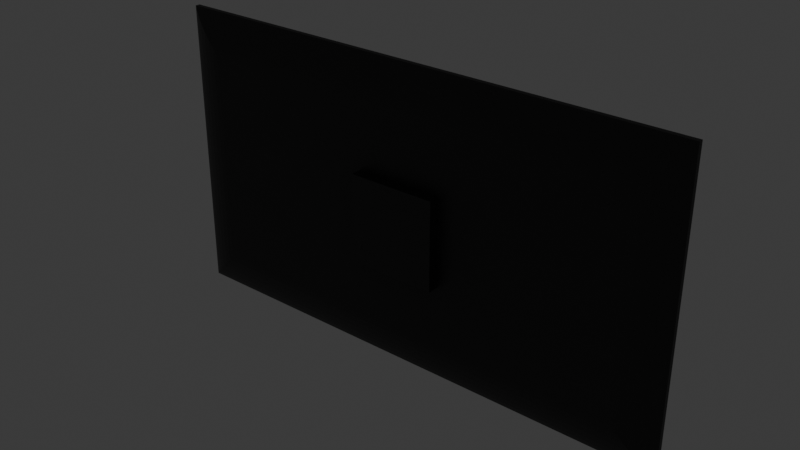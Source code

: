 # Source: screen.blend  (saved by Blender 4.0.36; exported with 4.5.12 LTS)
import bpy
from mathutils import Matrix  # noqa: F401  (used for matrix-valued properties, if any)

bpy.ops.wm.read_factory_settings(use_empty=True)
scene = bpy.context.scene
scene.name = 'Scene'

# ---- images (referenced by path relative to the original .blend; pixels are not part of the script)
import os
ASSET_DIR = os.environ.get("B2B_ASSET_DIR", "")  # directory of the original .blend (textures are referenced by path, not embedded)
HERE = os.path.dirname(os.path.abspath(__file__))  # packed textures are extracted next to this script under _unpacked/

def load_image(name, relpath, width, height, colorspace="sRGB"):
    """Load a texture the original file referenced (path relative to the .blend, or extracted next to this script)."""
    p = next((c for c in (os.path.join(HERE, relpath), os.path.join(ASSET_DIR, relpath)) if relpath and os.path.exists(c)), "")
    if p:
        img = bpy.data.images.load(p, check_existing=True)
        img.name = name
    else:  # same state as the original file: an image datablock whose file is absent (Cycles renders it pink)
        img = bpy.data.images.new(name, width, height)
        img.source = "FILE"
        img.filepath = "//" + (relpath or name)
    img.colorspace_settings.name = colorspace
    return img
img_capture_d__cran_2023_11_23_165034_png_001 = load_image("Capture d'écran 2023-11-23 165034.png.001", "res/Capture d'écran 2023-11-23 165034.png", 1024, 1024, 'sRGB')

# ---- materials (node trees are filled in below, after node groups)
mat_material_003 = bpy.data.materials.new('Material.003')
mat_material_003.use_transparent_shadow = False
mat_material_001 = bpy.data.materials.new('Material.001')
mat_material_001.alpha_threshold = 0.0
mat_material_001.use_transparent_shadow = False
mat_material_001.roughness = 0.5
mat_material_001.line_color = (0.0, 0.0, 0.0, 1.0)
mat_material_004 = bpy.data.materials.new('Material.004')
mat_material_004.use_transparent_shadow = False

# ---- material node trees
mat_material_003.use_nodes = True; mat_material_003.node_tree.nodes.clear()
_N = mat_material_003.node_tree.nodes; _L = mat_material_003.node_tree.links
n0 = _N.new('ShaderNodeBsdfPrincipled'); n0.name = 'Principled BSDF'; n0.location = (10, 300)
n0.inputs[0].default_value = (0.03, 0.03, 0.03, 1.0)
n0.inputs[3].default_value = 1.45
n1 = _N.new('ShaderNodeOutputMaterial'); n1.name = 'Material Output'; n1.location = (300, 300)
_L.new(n0.outputs[0], n1.inputs[0])
n1.is_active_output = True
mat_material_001.use_nodes = True; mat_material_001.node_tree.nodes.clear()
_N = mat_material_001.node_tree.nodes; _L = mat_material_001.node_tree.links
n0 = _N.new('ShaderNodeOutputMaterial'); n0.name = 'Material Output'; n0.location = (300, 300)
n1 = _N.new('ShaderNodeBsdfPrincipled'); n1.name = 'Principled BSDF'; n1.location = (10, 300)
n1.inputs[0].default_value = (0.03009, 0.03009, 0.03009, 1.0)
n1.inputs[3].default_value = 1.45
_L.new(n1.outputs[0], n0.inputs[0])
n0.is_active_output = True
mat_material_004.use_nodes = True; mat_material_004.node_tree.nodes.clear()
_N = mat_material_004.node_tree.nodes; _L = mat_material_004.node_tree.links
n0 = _N.new('ShaderNodeOutputMaterial'); n0.name = 'Material Output'; n0.location = (300, 300)
n1 = _N.new('ShaderNodeEmission'); n1.name = 'Emission'; n1.location = (41, 297)
n1.inputs[1].default_value = 1.3
n2 = _N.new('ShaderNodeTexImage'); n2.name = 'Image Texture'; n2.location = (-309, 297)
n2.image = img_capture_d__cran_2023_11_23_165034_png_001
_L.new(n2.outputs[0], n1.inputs[0])
_L.new(n1.outputs[0], n0.inputs[0])
n0.is_active_output = True

# ---- world
world_world = bpy.data.worlds.new('World'); scene.world = world_world
world_world.use_nodes = True; world_world.node_tree.nodes.clear()
_N = world_world.node_tree.nodes; _L = world_world.node_tree.links
n0 = _N.new('ShaderNodeOutputWorld'); n0.name = 'World Output'; n0.location = (300, 300)
n1 = _N.new('ShaderNodeBackground'); n1.name = 'Background'; n1.location = (10, 300)
n1.inputs[0].default_value = (0.05088, 0.05088, 0.05088, 1.0)
_L.new(n1.outputs[0], n0.inputs[0])
n0.is_active_output = True
world_world.color = (0.05088, 0.05088, 0.05088)
world_world.use_sun_shadow = False
world_world.sun_shadow_jitter_overblur = 0.0

# ---- meshes
me_cube = bpy.data.meshes.new('Cube')
me_cube.from_pydata([(-1.0, -1.0, -1.0), (-1.0, -1.0, 1.0), (-1.0, 1.0, -1.0), (-1.0, 1.0, 1.0), (1.0, -1.0, -1.0), (1.0, -1.0, 1.0), (1.0, 1.0, -1.0), (1.0, 1.0, 1.0), (5.847, 2.786, 3.286), (5.847, 2.786, -3.169), (-5.847, 2.786, 3.286), (-5.847, 2.786, -3.169), (-5.98, 2.333, -3.302), (-5.98, 2.333, 3.418), (5.98, 2.333, 3.418), (5.98, 2.333, -3.302), (5.951, 2.216, 3.39), (5.093, 0.5958, 2.531), (5.833, 1.797, 3.272), (5.692, 1.406, 3.13), (5.536, 1.07, 2.975), (5.378, 0.8129, 2.816), (5.226, 0.651, 2.665), (5.093, 0.5958, -2.414), (5.951, 2.216, -3.273), (5.226, 0.651, -2.548), (5.378, 0.8129, -2.699), (5.536, 1.07, -2.858), (5.692, 1.406, -3.013), (5.833, 1.797, -3.155), (-5.093, 0.5958, 2.531), (-5.951, 2.216, 3.39), (-5.226, 0.651, 2.665), (-5.378, 0.8129, 2.816), (-5.536, 1.07, 2.975), (-5.692, 1.406, 3.13), (-5.833, 1.797, 3.272), (-5.951, 2.216, -3.273), (-5.093, 0.5958, -2.414), (-5.833, 1.797, -3.155), (-5.692, 1.406, -3.013), (-5.536, 1.07, -2.858), (-5.378, 0.8129, -2.699), (-5.226, 0.651, -2.548), (5.98, 3.045, -3.302), (-5.98, 3.045, -3.302), (5.98, 3.045, 3.418), (-5.98, 3.045, 3.418), (5.847, 3.045, -3.169), (-5.847, 3.045, -3.169), (5.847, 3.045, 3.286), (-5.847, 3.045, 3.286)], [], [(0, 1, 3, 2), (2, 3, 7, 6), (6, 7, 5, 4), (4, 5, 1, 0), (2, 6, 4, 0), (7, 3, 1, 5), (46, 47, 13, 14), (31, 16, 14, 13), (12, 13, 47, 45), (45, 44, 15, 12), (44, 46, 14, 15), (11, 10, 8, 9), (23, 17, 30, 38), (24, 37, 12, 15), (37, 31, 13, 12), (38, 30, 32, 43), (43, 32, 33, 42), (42, 33, 34, 41), (41, 34, 35, 40), (40, 35, 36, 39), (39, 36, 31, 37), (17, 23, 25, 22), (22, 25, 26, 21), (21, 26, 27, 20), (20, 27, 28, 19), (19, 28, 29, 18), (18, 29, 24, 16), (16, 31, 36, 18), (18, 36, 35, 19), (19, 35, 34, 20), (20, 34, 33, 21), (21, 33, 32, 22), (22, 32, 30, 17), (37, 24, 29, 39), (39, 29, 28, 40), (40, 28, 27, 41), (41, 27, 26, 42), (42, 26, 25, 43), (43, 25, 23, 38), (16, 24, 15, 14), (49, 48, 44, 45), (48, 50, 46, 44), (51, 49, 45, 47), (50, 51, 47, 46), (11, 9, 48, 49), (9, 8, 50, 48), (10, 11, 49, 51), (8, 10, 51, 50)])
me_cube.polygons.foreach_set('material_index', [0, 0, 0, 0, 0, 0, 1, 1, 1, 1, 1, 1, 1, 1, 1, 1, 1, 1, 1, 1, 1, 1, 1, 1, 1, 1, 1, 1, 1, 1, 1, 1, 1, 1, 1, 1, 1, 1, 1, 1, 1, 1, 1, 1, 1, 1, 1, 1])
_uv = me_cube.uv_layers.new(name='UVMap')
_uv.uv.foreach_set('vector', [0.375, 0.0, 0.625, 0.0, 0.625, 0.25, 0.375, 0.25, 0.375, 0.25, 0.625, 0.25, 0.625, 0.5, 0.375, 0.5, 0.375, 0.5, 0.625, 0.5, 0.625, 0.75, 0.375, 0.75, 0.375, 0.75, 0.625, 0.75, 0.625, 1.0, 0.375, 1.0, 0.125, 0.5, 0.375, 0.5, 0.375, 0.75, 0.125, 0.75, 0.625, 0.5, 0.875, 0.5, 0.875, 0.75, 0.625, 0.75, 0.625, 0.5, 0.875, 0.5, 0.875, 0.75, 0.625, 0.75, 0.6239, 0.9994, 0.6239, 0.7506, 0.625, 0.75, 0.625, 1.0, 0.375, 0.0, 0.625, 0.0, 0.625, 0.25, 0.375, 0.25, 0.125, 0.5, 0.375, 0.5, 0.375, 0.75, 0.125, 0.75, 0.375, 0.5, 0.625, 0.5, 0.625, 0.75, 0.375, 0.75, 0.3799, 0.2528, 0.6201, 0.2528, 0.6201, 0.4972, 0.3799, 0.4972, 0.408, 0.7685, 0.592, 0.7685, 0.592, 0.9815, 0.408, 0.9815, 0.3761, 0.7506, 0.3761, 0.9994, 0.375, 1.0, 0.375, 0.75, 0.3761, 0.9994, 0.6239, 0.9994, 0.625, 1.0, 0.375, 1.0, 0.408, 0.9815, 0.592, 0.9815, 0.597, 0.9842, 0.403, 0.9842, 0.403, 0.9842, 0.597, 0.9842, 0.6026, 0.9874, 0.3974, 0.9874, 0.3974, 0.9874, 0.6026, 0.9874, 0.6089, 0.9909, 0.3911, 0.9909, 0.3911, 0.9909, 0.6089, 0.9909, 0.6146, 0.9942, 0.3854, 0.9942, 0.3854, 0.9942, 0.6146, 0.9942, 0.6196, 0.997, 0.3804, 0.997, 0.3804, 0.997, 0.6196, 0.997, 0.6239, 0.9994, 0.3761, 0.9994, 0.592, 0.7685, 0.408, 0.7685, 0.403, 0.7658, 0.597, 0.7658, 0.597, 0.7658, 0.403, 0.7658, 0.3974, 0.7626, 0.6026, 0.7626, 0.6026, 0.7626, 0.3974, 0.7626, 0.3911, 0.7591, 0.6089, 0.7591, 0.6089, 0.7591, 0.3911, 0.7591, 0.3854, 0.7558, 0.6146, 0.7558, 0.6146, 0.7558, 0.3854, 0.7558, 0.3804, 0.753, 0.6196, 0.753, 0.6196, 0.753, 0.3804, 0.753, 0.3761, 0.7506, 0.6239, 0.7506, 0.6239, 0.7506, 0.6239, 0.9994, 0.6196, 0.997, 0.6196, 0.753, 0.6196, 0.753, 0.6196, 0.997, 0.6146, 0.9942, 0.6146, 0.7558, 0.6146, 0.7558, 0.6146, 0.9942, 0.6089, 0.9909, 0.6089, 0.7591, 0.6089, 0.7591, 0.6089, 0.9909, 0.6026, 0.9874, 0.6026, 0.7626, 0.6026, 0.7626, 0.6026, 0.9874, 0.597, 0.9842, 0.597, 0.7658, 0.597, 0.7658, 0.597, 0.9842, 0.592, 0.9815, 0.592, 0.7685, 0.3761, 0.9994, 0.3761, 0.7506, 0.3804, 0.753, 0.3804, 0.997, 0.3804, 0.997, 0.3804, 0.753, 0.3854, 0.7558, 0.3854, 0.9942, 0.3854, 0.9942, 0.3854, 0.7558, 0.3911, 0.7591, 0.3911, 0.9909, 0.3911, 0.9909, 0.3911, 0.7591, 0.3974, 0.7626, 0.3974, 0.9874, 0.3974, 0.9874, 0.3974, 0.7626, 0.403, 0.7658, 0.403, 0.9842, 0.403, 0.9842, 0.403, 0.7658, 0.408, 0.7685, 0.408, 0.9815, 0.6239, 0.7506, 0.3761, 0.7506, 0.375, 0.75, 0.625, 0.75, 0.3799, 0.2528, 0.3799, 0.4972, 0.375, 0.5, 0.375, 0.25, 0.3799, 0.4972, 0.6201, 0.4972, 0.625, 0.5, 0.375, 0.5, 0.6201, 0.2528, 0.3799, 0.2528, 0.375, 0.25, 0.625, 0.25, 0.6201, 0.4972, 0.6201, 0.2528, 0.625, 0.25, 0.625, 0.5, 0.3799, 0.2528, 0.3799, 0.4972, 0.3799, 0.4972, 0.3799, 0.2528, 0.3799, 0.4972, 0.6201, 0.4972, 0.6201, 0.4972, 0.3799, 0.4972, 0.6201, 0.2528, 0.3799, 0.2528, 0.3799, 0.2528, 0.6201, 0.2528, 0.6201, 0.4972, 0.6201, 0.2528, 0.6201, 0.2528, 0.6201, 0.4972])
me_cube.materials.append(mat_material_003)
me_cube.materials.append(mat_material_001)
me_cube.update()
me_cube_003 = bpy.data.meshes.new('Cube.003')
me_cube_003.from_pydata([(-0.293, -0.0015, 0.041), (-0.293, -0.0015, 0.365), (-0.293, -0.0015, 0.041), (-0.293, -0.0015, 0.365), (0.293, -0.0015, 0.041), (0.293, -0.0015, 0.365), (0.293, -0.0015, 0.041), (0.293, -0.0015, 0.365)], [], [(0, 1, 3, 2), (2, 3, 7, 6), (6, 7, 5, 4), (4, 5, 1, 0), (2, 6, 4, 0), (7, 3, 1, 5)])
_uv = me_cube_003.uv_layers.new(name='UVMap')
_uv.uv.foreach_set('vector', [0.001021, 0.4424, 0.001021, 0.4424, 0.001021, 0.4424, 0.001021, 0.4424, 0.001021, 0.0009395, 0.001021, 0.8838, 0.999, 0.8838, 0.999, 0.0009395, 0.999, 0.4424, 0.999, 0.4424, 0.999, 0.4424, 0.999, 0.4424, 0.999, 0.0009395, 0.999, 0.8838, 0.001021, 0.8838, 0.001021, 0.0009395, 0.001021, 0.4424, 0.999, 0.4424, 0.999, 0.4424, 0.001021, 0.4424, 0.999, 0.4424, 0.001021, 0.4424, 0.001021, 0.4424, 0.999, 0.4424])
me_cube_003.materials.append(mat_material_004)
me_cube_003.update()

# ---- objects
ob_cube = bpy.data.objects.new('Cube', me_cube)
ob_display = bpy.data.objects.new('display', me_cube_003)

# ---- transforms, parenting, visibility, modifiers, constraints
ob_cube.location = (0.0, -0.0225, 0.2)
ob_cube.scale = (0.05, 0.0075, 0.05)
ob_display.location = (0.0, -0.0028, 0.0)
ob_display.rotation_euler = (0.0, 0.0, 3.142)

# ---- collection membership
scene.collection.objects.link(ob_cube)
scene.collection.objects.link(ob_display)

# ---- scene / render settings (as saved in the file)
scene.frame_start = 1; scene.frame_end = 250; scene.frame_set(9)
scene.render.engine = 'BLENDER_EEVEE_NEXT'
scene.cycles.sampling_pattern = 'TABULATED_SOBOL'
bpy.context.view_layer.update()

# ---- added for rendering (the .blend has no active camera): camera
cam_auto = bpy.data.cameras.new('AutoCamera')
cam_auto.lens = 50.0
cam_auto.sensor_width = 36.0
cam_auto.clip_end = 1000.0
ob_auto_camera = bpy.data.objects.new('AutoCamera', cam_auto)
scene.collection.objects.link(ob_auto_camera)
ob_auto_camera.location = (0.63526, -0.777141, 0.711127)
ob_auto_camera.rotation_euler = (1.09748, -7.21219e-08, 0.694738)
scene.camera = ob_auto_camera
bpy.context.view_layer.update()
